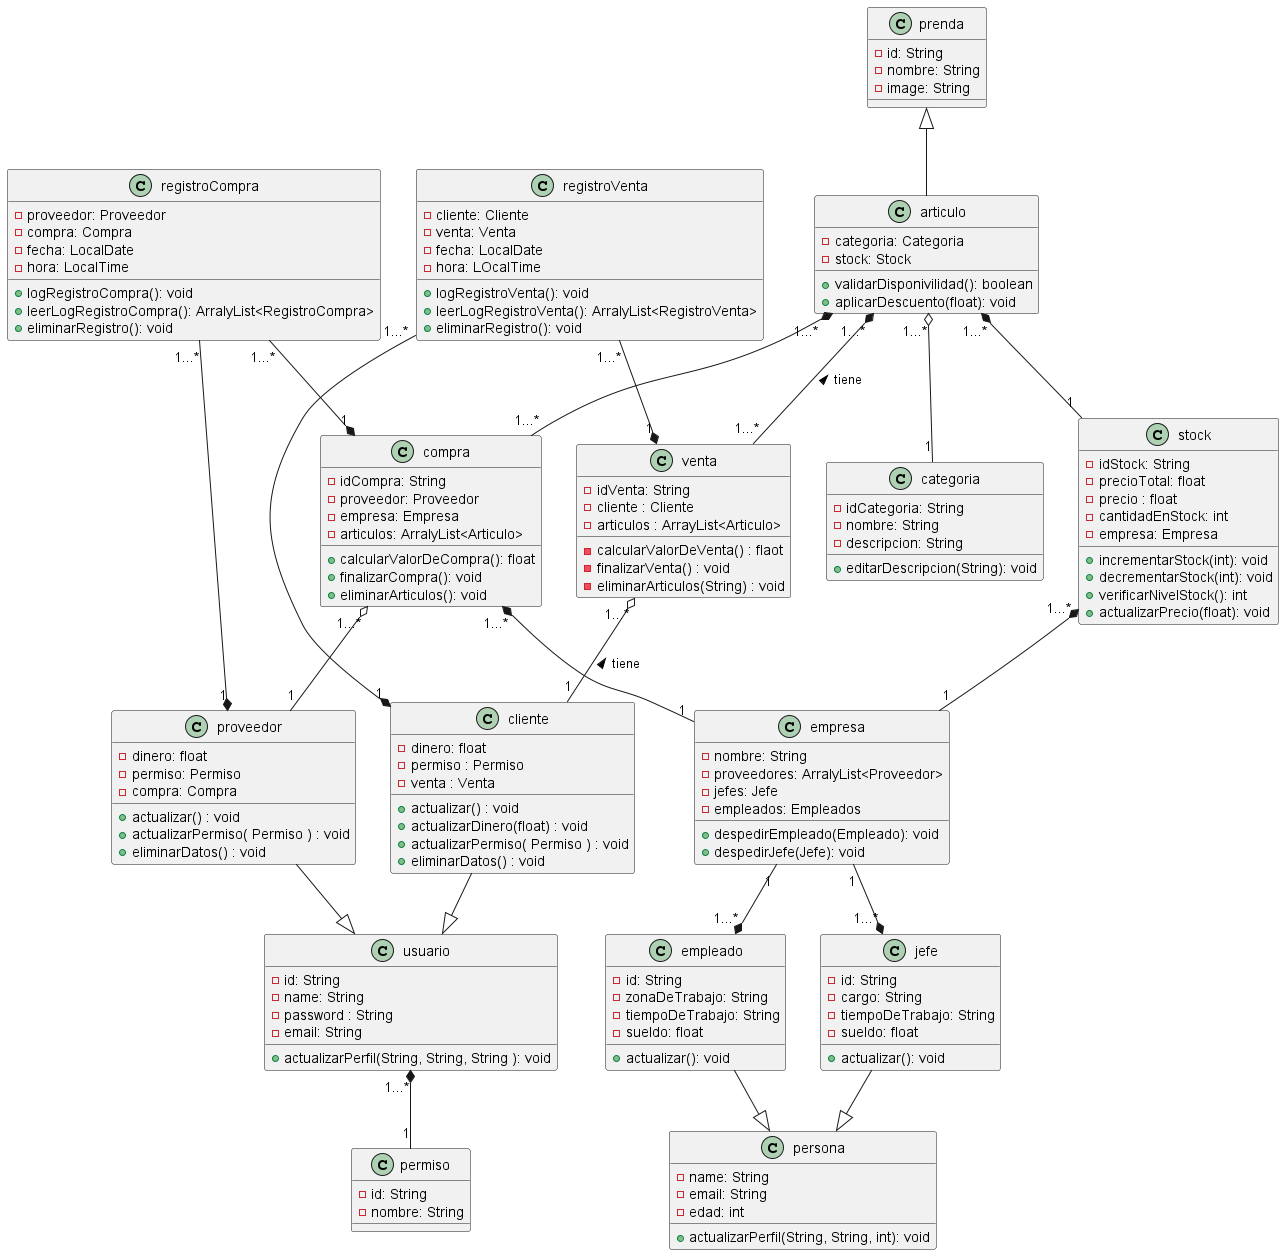

The diagram above was rendered by PlantUML. Its source (embedded in the PNG):
@startuml
class proveedor {
    - dinero: float
    - permiso: Permiso
    - compra: Compra
    + actualizar() : void
    + actualizarPermiso( Permiso ) : void
    + eliminarDatos() : void
}

class usuario {
    - id: String
    - name: String
    - password : String
    - email: String
    + actualizarPerfil(String, String, String ): void
}

class permiso {
    - id: String
    - nombre: String
}

class cliente {
    - dinero: float
    - permiso : Permiso
    - venta : Venta
    + actualizar() : void
    + actualizarDinero(float) : void
    + actualizarPermiso( Permiso ) : void
    + eliminarDatos() : void
}

class venta{
    - idVenta: String
    - cliente : Cliente
    - articulos : ArrayList<Articulo>
    - calcularValorDeVenta() : flaot
    - finalizarVenta() : void
    - eliminarArticulos(String) : void
}

class compra{
    - idCompra: String
    - proveedor: Proveedor
    - empresa: Empresa
    - articulos: ArralyList<Articulo>
    + calcularValorDeCompra(): float
    + finalizarCompra(): void
    + eliminarArticulos(): void
}

class empresa{
    -nombre: String
    - proveedores: ArralyList<Proveedor>
    - jefes: Jefe
    - empleados: Empleados
    + despedirEmpleado(Empleado): void
    + despedirJefe(Jefe): void
}

class articulo{
    - categoria: Categoria
    - stock: Stock
    + validarDisponivilidad(): boolean
    + aplicarDescuento(float): void
}

class stock{
    -idStock: String
    - precioTotal: float
    - precio : float
    - cantidadEnStock: int
    - empresa: Empresa
    + incrementarStock(int): void
    + decrementarStock(int): void
    + verificarNivelStock(): int
    + actualizarPrecio(float): void
}

class categoria{
    -idCategoria: String 
    -nombre: String
    - descripcion: String
    + editarDescripcion(String): void
}

class prenda{
    - id: String
    - nombre: String
    - image: String
}


class registroCompra{
    - proveedor: Proveedor
    - compra: Compra
    - fecha: LocalDate
    - hora: LocalTime
    + logRegistroCompra(): void
    + leerLogRegistroCompra(): ArralyList<RegistroCompra>
    + eliminarRegistro(): void
}

class registroVenta{
    - cliente: Cliente
    - venta: Venta
    - fecha: LocalDate
    - hora: LOcalTime
    + logRegistroVenta(): void
    + leerLogRegistroVenta(): ArralyList<RegistroVenta>
    + eliminarRegistro(): void
}

class persona{
    - name: String
    - email: String
    - edad: int
    + actualizarPerfil(String, String, int): void
}

class jefe{
    -id: String
    -cargo: String
    -tiempoDeTrabajo: String
    -sueldo: float
    + actualizar(): void
}

class empleado{
    -id: String
    -zonaDeTrabajo: String
    -tiempoDeTrabajo: String
    -sueldo: float
    + actualizar(): void
}

venta "1...*" o-- "1" cliente: tiene <
articulo "1...*" *-- "1...*" venta: tiene <

registroCompra "1...*" --* "1" proveedor
registroCompra "1...*" --* "1" compra

registroVenta "1...*" --* "1" venta
registroVenta "1...*" --* "1" cliente

empresa "1" --* "1...*" jefe
empresa "1" --* "1...*" empleado

compra "1...*" o-- "1" proveedor
compra "1...*" *-- "1" empresa
stock "1...*" *-- "1" empresa
articulo "1...*" *-- "1" stock
articulo "1...*" o-- "1" categoria
articulo "1...*" *-- "1...*" compra
usuario "1...*" *-- "1" permiso

cliente --|> usuario
proveedor --|> usuario
prenda <|-- articulo

jefe --|> persona
empleado --|> persona
@enduml